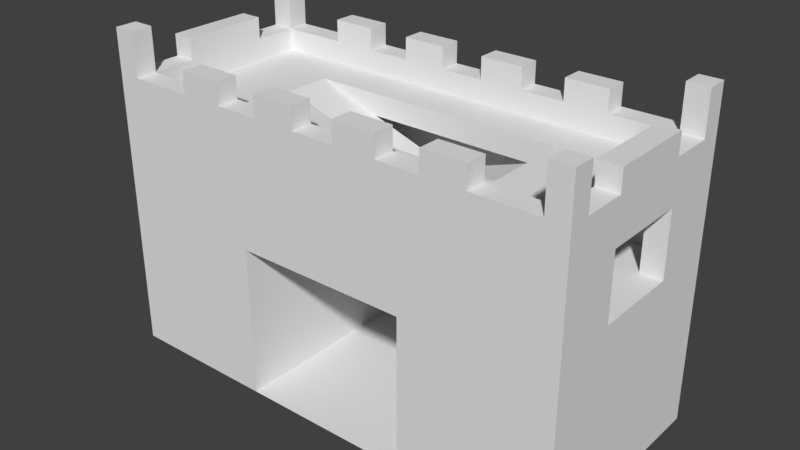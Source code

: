 # Source: gate.blend  (saved by Blender 2.79.0; exported with 4.5.12 LTS)
import bpy
from mathutils import Matrix  # noqa: F401  (used for matrix-valued properties, if any)

bpy.ops.wm.read_factory_settings(use_empty=True)
scene = bpy.context.scene
scene.name = 'Scene'

# ---- collections
col_collection_1 = bpy.data.collections.new('Collection 1'); scene.collection.children.link(col_collection_1)

# ---- world
world_world = bpy.data.worlds.new('World'); scene.world = world_world
world_world.color = (0.05088, 0.05088, 0.05088)
world_world.use_sun_shadow = False
world_world.sun_shadow_jitter_overblur = 0.0
world_world.cycles.sampling_method = 'MANUAL'

# ---- meshes
me_cube_000 = bpy.data.meshes.new('Cube.000')
me_cube_000.from_pydata([(-10.0, 5.0, 0.0), (10.0, 5.0, 0.0), (-10.0, 5.0, 11.0), (10.0, 5.0, 11.0), (-10.0, 4.0, 11.0), (10.0, 4.0, 11.0), (-10.0, 5.0, 13.0), (10.0, 5.0, 13.0), (-10.0, 4.0, 13.0), (10.0, 4.0, 13.0), (-1.0, 5.0, 13.0), (1.0, 5.0, 13.0), (-3.0, 5.0, 13.0), (3.0, 5.0, 13.0), (3.0, 4.0, 14.0), (-1.0, 4.0, 14.0), (3.0, 5.0, 14.0), (-1.0, 4.0, 13.0), (1.0, 4.0, 13.0), (-3.0, 4.0, 13.0), (3.0, 4.0, 13.0), (1.0, 4.0, 14.0), (-1.0, 5.0, 14.0), (1.0, 5.0, 14.0), (-3.0, 4.0, 14.0), (-3.0, 5.0, 14.0), (-10.0, -5.0, 0.0), (10.0, -5.0, 0.0), (-10.0, -5.0, 11.0), (10.0, -5.0, 11.0), (-10.0, -4.0, 11.0), (10.0, -4.0, 11.0), (-10.0, -5.0, 13.0), (10.0, -5.0, 13.0), (-10.0, -4.0, 13.0), (10.0, -4.0, 13.0), (-1.0, -5.0, 13.0), (1.0, -5.0, 13.0), (-3.0, -5.0, 13.0), (3.0, -5.0, 13.0), (3.0, -4.0, 14.0), (-1.0, -4.0, 14.0), (3.0, -5.0, 14.0), (-1.0, -4.0, 13.0), (1.0, -4.0, 13.0), (-3.0, -4.0, 13.0), (3.0, -4.0, 13.0), (1.0, -4.0, 14.0), (-1.0, -5.0, 14.0), (1.0, -5.0, 14.0), (-3.0, -4.0, 14.0), (-3.0, -5.0, 14.0), (-11.0, 5.0, 0.0), (-11.0, 5.0, 11.0), (-11.0, 4.0, 11.0), (-11.0, 5.0, 13.0), (-11.0, 4.0, 13.0), (-11.0, -5.0, 0.0), (-11.0, -5.0, 11.0), (-11.0, -4.0, 11.0), (-11.0, -5.0, 13.0), (-11.0, -4.0, 13.0), (11.0, 5.0, 0.0), (11.0, 5.0, 11.0), (11.0, 4.0, 11.0), (11.0, 5.0, 13.0), (11.0, 4.0, 13.0), (11.0, -5.0, 0.0), (11.0, -5.0, 11.0), (11.0, -4.0, 11.0), (11.0, -5.0, 13.0), (11.0, -4.0, 13.0), (-10.0, 4.0, 15.0), (-10.0, 5.0, 15.0), (10.0, 5.0, 15.0), (10.0, 4.0, 15.0), (-10.0, -4.0, 15.0), (-10.0, -5.0, 15.0), (10.0, -5.0, 15.0), (10.0, -4.0, 15.0), (-11.0, 4.0, 15.0), (-11.0, 5.0, 15.0), (-11.0, -4.0, 15.0), (-11.0, -5.0, 15.0), (11.0, 5.0, 15.0), (11.0, 4.0, 15.0), (11.0, -5.0, 15.0), (11.0, -4.0, 15.0), (-10.0, 2.0, 11.0), (-10.0, -2.0, 11.0), (10.0, 2.0, 11.0), (10.0, -2.0, 11.0), (-6.0, 2.0, 11.0), (6.0, 2.0, 11.0), (6.0, -2.0, 11.0), (-6.0, -2.0, 11.0), (6.0, 0.0, 11.0), (-6.0, 0.0, 11.0), (6.0, 2.0, 8.0), (-10.0, -2.0, 14.0), (-6.0, -2.0, 8.0), (-11.0, -2.0, 14.0), (6.0, -2.0, 8.0), (6.0, 0.0, 8.0), (-6.0, 2.0, 8.0), (-6.0, 0.0, 8.0), (11.0, 2.0, 8.0), (11.0, -2.0, 8.0), (-11.0, -2.0, 8.0), (-11.0, 2.0, 8.0), (10.0, -2.0, 8.0), (10.0, 2.0, 8.0), (-10.0, -2.0, 8.0), (-10.0, 2.0, 8.0), (-11.0, 2.0, 11.0), (-11.0, -2.0, 11.0), (-11.0, 2.0, 13.0), (-11.0, -2.0, 13.0), (-10.0, 2.0, 13.0), (-10.0, -2.0, 13.0), (10.0, 2.0, 13.0), (10.0, -2.0, 13.0), (11.0, 2.0, 13.0), (11.0, -2.0, 13.0), (11.0, 2.0, 11.0), (11.0, -2.0, 11.0), (-11.0, 2.0, 14.0), (-10.0, 2.0, 14.0), (10.0, -2.0, 14.0), (11.0, -2.0, 14.0), (10.0, 2.0, 14.0), (11.0, 2.0, 14.0), (11.0, -5.0, 8.0), (11.0, 5.0, 8.0), (-11.0, 5.0, 8.0), (-11.0, -5.0, 8.0), (-11.0, 4.0, 8.0), (-11.0, -4.0, 8.0), (11.0, -4.0, 8.0), (11.0, 4.0, 8.0), (0.0, 0.0, 10.0), (-11.0, 4.0, 0.0), (-11.0, -4.0, 0.0), (11.0, 4.0, 0.0), (11.0, -4.0, 0.0), (11.0, 2.0, 0.0), (11.0, -2.0, 0.0), (-11.0, 2.0, 0.0), (-11.0, -2.0, 0.0), (4.0, -5.0, 0.0), (-4.0, -5.0, 0.0), (4.0, 5.0, 0.0), (-4.0, 5.0, 0.0), (-10.0, -5.0, 8.0), (10.0, -5.0, 8.0), (-10.0, 5.0, 8.0), (10.0, 5.0, 8.0), (-4.0, -5.0, 8.0), (4.0, -5.0, 8.0), (-4.0, 5.0, 8.0), (4.0, 5.0, 8.0), (-10.0, -4.0, 8.0), (-4.0, -4.0, 8.0), (4.0, -4.0, 8.0), (10.0, -4.0, 8.0), (-10.0, 4.0, 8.0), (-4.0, 4.0, 8.0), (4.0, 4.0, 8.0), (10.0, 4.0, 8.0), (-4.0, 4.0, 11.0), (4.0, 4.0, 11.0), (-4.0, -4.0, 11.0), (4.0, -4.0, 11.0), (-10.0, 4.0, 12.0), (10.0, 4.0, 12.0), (-10.0, -4.0, 12.0), (10.0, -4.0, 12.0), (-10.0, 2.0, 12.0), (-10.0, -2.0, 12.0), (10.0, 2.0, 12.0), (10.0, -2.0, 12.0), (-6.0, 2.0, 12.0), (6.0, 2.0, 12.0), (6.0, -2.0, 12.0), (-6.0, -2.0, 12.0), (6.0, 0.0, 12.0), (-6.0, 0.0, 12.0), (-6.0, 4.0, 12.0), (6.0, 4.0, 12.0), (-6.0, -4.0, 12.0), (6.0, -4.0, 12.0), (6.0, 2.0, 7.0), (6.0, -2.0, 7.0), (-6.0, -2.0, 7.0), (-6.0, 2.0, 7.0), (-11.0, 2.0, 7.0), (-11.0, 4.0, 7.0), (-11.0, -2.0, 7.0), (-11.0, -4.0, 7.0), (11.0, -2.0, 7.0), (11.0, -4.0, 7.0), (11.0, 2.0, 7.0), (11.0, 4.0, 7.0), (10.0, -4.0, 7.0), (10.0, 4.0, 7.0), (-4.0, -5.0, 7.0), (4.0, -5.0, 7.0), (-4.0, 5.0, 7.0), (4.0, 5.0, 7.0), (-10.0, -4.0, 7.0), (-4.0, -4.0, 7.0), (4.0, -4.0, 7.0), (-10.0, 4.0, 7.0), (-4.0, 4.0, 7.0), (4.0, 4.0, 7.0), (0.0, -2.0, 10.0), (0.0, 2.0, 10.0), (-5.0, 5.0, 13.0), (-7.0, 5.0, 13.0), (-5.0, 4.0, 14.0), (-5.0, 4.0, 13.0), (-7.0, 4.0, 13.0), (-5.0, 5.0, 14.0), (-7.0, 4.0, 14.0), (-7.0, 5.0, 14.0), (-5.0, -5.0, 13.0), (-7.0, -5.0, 13.0), (-5.0, -4.0, 14.0), (-5.0, -4.0, 13.0), (-7.0, -4.0, 13.0), (-5.0, -5.0, 14.0), (-7.0, -4.0, 14.0), (-7.0, -5.0, 14.0), (7.0, 5.0, 13.0), (5.0, 5.0, 13.0), (7.0, 4.0, 14.0), (7.0, 4.0, 13.0), (5.0, 4.0, 13.0), (7.0, 5.0, 14.0), (5.0, 4.0, 14.0), (5.0, 5.0, 14.0), (7.0, -5.0, 13.0), (5.0, -5.0, 13.0), (7.0, -4.0, 14.0), (7.0, -4.0, 13.0), (5.0, -4.0, 13.0), (7.0, -5.0, 14.0), (5.0, -4.0, 14.0), (5.0, -5.0, 14.0)], [], [(2, 3, 156, 155), (7, 13, 20, 9), (3, 2, 6, 7), (175, 34, 35, 176), (18, 20, 14, 21), (20, 13, 16, 14), (11, 10, 17, 18), (22, 25, 24, 15), (13, 11, 23, 16), (16, 23, 21, 14), (8, 19, 12, 6), (12, 19, 24, 25), (17, 10, 22, 15), (10, 12, 25, 22), (19, 17, 15, 24), (11, 18, 21, 23), (28, 153, 154, 29), (33, 35, 46, 39), (29, 33, 32, 28), (173, 174, 9, 8), (44, 47, 40, 46), (46, 40, 42, 39), (37, 44, 43, 36), (48, 41, 50, 51), (39, 42, 49, 37), (42, 40, 47, 49), (34, 32, 38, 45), (38, 51, 50, 45), (43, 41, 48, 36), (36, 48, 51, 38), (45, 50, 41, 43), (37, 49, 47, 44), (55, 53, 54, 56), (32, 60, 58, 28), (6, 2, 53, 55), (71, 87, 86, 70), (6, 55, 81, 73), (66, 64, 63, 65), (55, 56, 80, 81), (29, 68, 70, 33), (7, 9, 75, 74), (3, 7, 65, 63), (76, 82, 83, 77), (72, 73, 81, 80), (78, 86, 87, 79), (74, 75, 85, 84), (61, 82, 76, 34), (35, 79, 87, 71), (70, 86, 78, 33), (32, 77, 83, 60), (34, 76, 77, 32), (60, 83, 82, 61), (66, 65, 84, 85), (65, 7, 74, 84), (8, 6, 73, 72), (33, 78, 79, 35), (56, 8, 72, 80), (9, 66, 85, 75), (188, 182, 179, 174), (128, 129, 131, 130), (68, 69, 71, 70), (60, 61, 59, 58), (181, 182, 188, 187), (101, 99, 127, 126), (88, 177, 178, 89), (30, 175, 189, 171), (4, 173, 177, 88), (92, 93, 182, 181), (140, 186, 105), (5, 90, 88, 4), (96, 94, 102, 103), (92, 104, 105, 97), (109, 108, 100, 104), (102, 107, 106, 98), (123, 129, 128, 121), (66, 9, 120, 122), (35, 71, 123, 121), (118, 8, 56, 116), (117, 119, 99, 101), (117, 61, 34, 119), (118, 116, 126, 127), (122, 131, 129, 123), (120, 130, 131, 122), (121, 128, 130, 120), (119, 118, 127, 99), (116, 117, 101, 126), (64, 124, 106, 139), (133, 63, 64, 139), (132, 138, 69, 68), (69, 138, 107, 125), (135, 58, 59, 137), (59, 115, 108, 137), (134, 136, 54, 53), (54, 136, 109, 114), (30, 89, 91, 31), (185, 103, 140), (215, 102, 183), (215, 100, 102), (106, 109, 195, 201), (108, 115, 89, 112), (109, 113, 88, 114), (106, 124, 90, 111), (107, 110, 91, 125), (124, 125, 91, 90), (88, 89, 115, 114), (62, 133, 139, 143), (52, 141, 136, 134), (57, 135, 137, 142), (67, 144, 138, 132), (195, 196, 141, 147), (148, 142, 198, 197), (201, 145, 143, 202), (144, 146, 199, 200), (150, 149, 151, 152), (157, 153, 26, 150), (154, 158, 149, 27), (156, 1, 151, 160), (159, 152, 0, 155), (135, 153, 28, 58), (154, 132, 68, 29), (133, 156, 3, 63), (155, 134, 53, 2), (133, 62, 1, 156), (155, 0, 52, 134), (153, 135, 57, 26), (132, 154, 27, 67), (152, 159, 157, 150), (151, 149, 158, 160), (162, 171, 172, 163), (167, 170, 169, 166), (165, 166, 169, 4), (4, 88, 113, 165), (112, 89, 30, 161), (30, 171, 162, 161), (172, 31, 164, 163), (110, 164, 31, 91), (168, 111, 90, 5), (167, 168, 5, 170), (179, 182, 183, 180), (181, 177, 178, 184), (171, 189, 190, 172), (94, 95, 184, 183), (90, 179, 174, 5), (97, 186, 181, 92), (91, 180, 179, 90), (89, 178, 175, 30), (172, 190, 176, 31), (96, 185, 183, 94), (93, 96, 185, 182), (5, 174, 188, 170), (169, 187, 173, 4), (95, 97, 186, 184), (170, 188, 187, 169), (31, 176, 180, 91), (107, 146, 145, 106), (108, 109, 147, 148), (164, 163, 211, 203), (138, 164, 203, 200), (139, 106, 201, 202), (196, 202, 201, 195), (200, 198, 197, 199), (205, 210, 211, 206), (208, 214, 213, 207), (191, 192, 193, 194), (136, 165, 212, 196), (168, 139, 202, 204), (109, 136, 196, 195), (104, 194, 193, 100), (165, 166, 213, 212), (137, 108, 197, 198), (157, 205, 206, 158), (98, 191, 194, 104), (167, 168, 204, 214), (161, 137, 198, 209), (107, 138, 200, 199), (100, 193, 192, 102), (102, 192, 191, 98), (162, 161, 209, 210), (108, 107, 199, 197), (160, 208, 207, 159), (113, 111, 168, 165), (161, 164, 110, 112), (216, 181, 186, 140), (103, 98, 216, 140), (140, 215, 183, 185), (100, 215, 140, 105), (216, 98, 104), (104, 181, 216), (91, 94, 93, 90), (89, 88, 92, 95), (54, 114, 116, 56), (115, 59, 61, 117), (116, 114, 115, 117), (69, 125, 123, 71), (124, 122, 123, 125), (124, 64, 66, 122), (120, 9, 174, 179), (35, 121, 180, 176), (120, 179, 180, 121), (8, 118, 177, 173), (177, 118, 119, 178), (178, 119, 34, 175), (187, 173, 177, 181), (184, 178, 175, 189), (190, 183, 184, 189), (183, 190, 176, 180), (222, 224, 223, 219), (218, 221, 223, 224), (220, 217, 222, 219), (217, 218, 224, 222), (221, 220, 219, 223), (230, 227, 231, 232), (226, 232, 231, 229), (228, 227, 230, 225), (225, 230, 232, 226), (229, 231, 227, 228), (238, 240, 239, 235), (234, 237, 239, 240), (236, 233, 238, 235), (233, 234, 240, 238), (237, 236, 235, 239), (246, 243, 247, 248), (242, 248, 247, 245), (244, 243, 246, 241), (241, 246, 248, 242), (245, 247, 243, 244)])
_uv = me_cube_000.uv_layers.new(name='UVMap')
_uv.uv.foreach_set('vector', [0.5, 4.768e-07, 10.5, 4.768e-07, 10.5, -1.5, 0.5, -1.5, 0.5, 0.0, -3.0, 0.0, -3.0, -0.5, 0.5, -0.5, 0.5, 4.768e-07, -9.5, 4.768e-07, -9.5, 1.0, 0.5, 1.0, 0.5, 0.5, 0.5, 1.0, 10.5, 1.0, 10.5, 0.5, 0.0, 1.0, 1.0, 1.0, 1.0, 1.5, 0.0, 1.5, 0.5, 1.0, 1.0, 1.0, 1.0, 1.5, 0.5, 1.5, 0.0, 0.0, -1.0, 0.0, -1.0, -0.5, 0.0, -0.5, 0.0, 0.0, -1.0, 0.0, -1.0, -0.5, 0.0, -0.5, 0.0, 1.0, -1.0, 1.0, -1.0, 1.5, 0.0, 1.5, 0.0, 0.0, -1.0, 0.0, -1.0, -0.5, 0.0, -0.5, 0.5, 0.5, 4.0, 0.5, 4.0, 1.0, 0.5, 1.0, 0.0, 1.0, -0.5, 1.0, -0.5, 1.5, 0.0, 1.5, 0.5, 1.0, 1.0, 1.0, 1.0, 1.5, 0.5, 1.5, 0.0, 1.0, -1.0, 1.0, -1.0, 1.5, 0.0, 1.5, 0.0, 1.0, 1.0, 1.0, 1.0, 1.5, 0.0, 1.5, 0.0, 1.0, -0.5, 1.0, -0.5, 1.5, 0.0, 1.5, 0.5, 4.768e-07, 0.5, -1.5, 10.5, -1.5, 10.5, 4.768e-07, 0.5, 1.0, 0.5, 1.5, -3.0, 1.5, -3.0, 1.0, 0.5, 4.768e-07, 0.5, 1.0, -9.5, 1.0, -9.5, 4.768e-07, 0.5, 0.5, 10.5, 0.5, 10.5, 1.0, 0.5, 1.0, 0.0, 1.0, 0.0, 1.5, 1.0, 1.5, 1.0, 1.0, 0.5, 1.0, 0.5, 1.5, -2.384e-06, 1.5, -2.384e-06, 1.0, 0.0, 1.0, 0.0, 1.5, -1.0, 1.5, -1.0, 1.0, 0.0, 1.0, 0.0, 1.5, -1.0, 1.5, -1.0, 1.0, 0.0, 1.0, 0.0, 1.5, -1.0, 1.5, -1.0, 1.0, 0.0, 1.0, 0.0, 1.5, -1.0, 1.5, -1.0, 1.0, 0.5, 0.5, 0.5, -2.384e-06, 4.0, -2.384e-06, 4.0, 0.5, 1.0, 1.0, 1.0, 1.5, 1.5, 1.5, 1.5, 1.0, 0.5, 1.0, 0.5, 1.5, -2.384e-06, 1.5, -2.384e-06, 1.0, 0.0, 1.0, 0.0, 1.5, -1.0, 1.5, -1.0, 1.0, 0.0, 1.0, 0.0, 1.5, 1.0, 1.5, 1.0, 1.0, 1.0, 1.0, 1.0, 1.5, 1.5, 1.5, 1.5, 1.0, 0.0, 1.0, 0.0, 4.768e-07, -0.5, 4.768e-07, -0.5, 1.0, 0.5, 1.0, 0.0, 1.0, 0.0, 4.768e-07, 0.5, 4.768e-07, 0.5, 1.0, 0.5, 4.768e-07, 0.0, 4.768e-07, 0.0, 1.0, 0.5, 1.0, 0.5, 2.0, -2.384e-06, 2.0, -2.384e-06, 1.0, 0.5, 1.0, 0.0, 1.0, 0.0, 2.0, 0.5, 2.0, 0.5, 1.0, 0.5, 4.768e-07, 1.0, 4.768e-07, 1.0, 1.0, 0.0, 1.0, -0.5, 1.0, -0.5, 2.0, 0.0, 2.0, 0.5, 4.768e-07, 1.0, 4.768e-07, 1.0, 1.0, 0.5, 1.0, 0.0, 1.0, -0.5, 1.0, -0.5, 2.0, 0.0, 2.0, 0.5, 4.768e-07, 0.5, 1.0, 1.0, 1.0, 1.0, 4.768e-07, 0.5, 0.5, 0.0, 0.5, 0.0, -2.384e-06, 0.5, -2.384e-06, 0.5, 0.5, 0.5, 1.0, 0.0, 1.0, 0.0, 0.5, 0.5, 1.0, 1.0, 1.0, 1.0, 1.5, 0.5, 1.5, 0.5, 0.0, 0.5, -0.5, 1.0, -0.5, 1.0, 0.0, 0.0, 1.0, 0.0, 2.0, 0.5, 2.0, 0.5, 1.0, 0.5, 1.0, 0.5, 2.0, 1.0, 2.0, 1.0, 1.0, 0.0, 1.0, 0.0, 2.0, -0.5, 2.0, -0.5, 1.0, 0.5, 1.0, 0.5, 2.0, 0.0, 2.0, 0.0, 1.0, 0.5, 1.0, 0.5, 2.0, -2.384e-06, 2.0, -2.384e-06, 1.0, 1.0, 1.0, 1.0, 2.0, 1.5, 2.0, 1.5, 1.0, 0.5, 1.0, 1.0, 1.0, 1.0, 2.0, 0.5, 2.0, 0.0, 1.0, -0.5, 1.0, -0.5, 2.0, 0.0, 2.0, 0.5, 1.0, 1.0, 1.0, 1.0, 2.0, 0.5, 2.0, 1.0, 1.0, 1.0, 2.0, 1.5, 2.0, 1.5, 1.0, 0.0, 1.0, 0.5, 1.0, 0.5, 2.0, 0.0, 2.0, 0.5, 1.0, 1.0, 1.0, 1.0, 2.0, 0.5, 2.0, 0.5, 0.5, 0.5, -0.5, 2.5, -0.5, 2.5, 0.5, 0.5, 0.5, 1.0, 0.5, 1.0, 2.5, 0.5, 2.5, 1.0, 4.768e-07, 1.5, 4.768e-07, 1.5, 1.0, 1.0, 1.0, 1.0, 1.0, 1.5, 1.0, 1.5, 4.768e-07, 1.0, 4.768e-07, 0.5, 0.5, 6.5, 0.5, 6.5, 1.5, 0.5, 1.5, 0.0, 0.5, 0.5, 0.5, 0.5, 2.5, 0.0, 2.5, 0.5, 4.768e-07, 0.5, 0.5, -1.5, 0.5, -1.5, 4.768e-07, 0.5, 4.768e-07, 0.5, 0.5, 2.5, 0.5, 3.5, 4.768e-07, 0.5, 4.768e-07, 0.5, 0.5, -0.5, 0.5, -0.5, 4.768e-07, 0.5, 4.768e-07, 6.5, 4.768e-07, 6.5, 0.5, 0.5, 0.5, 0.5, 0.5, -2.5, 1.5, -2.5, -0.5, 0.5, 0.5, 0.5, -0.5, -9.5, -0.5, -9.5, 0.5, 0.5, 4.768e-07, -0.5, 4.768e-07, -0.5, -1.5, 0.5, -1.5, 0.5, 4.768e-07, 0.5, -1.5, -0.5, -1.5, -0.5, 4.768e-07, 0.0, 0.5, 0.0, -1.5, 2.5, -1.5, 2.5, 0.5, 0.5, 0.5, 3.0, 0.5, 3.0, 2.5, 0.5, 2.5, 0.0, 1.0, 0.0, 1.5, -0.5, 1.5, -0.5, 1.0, 0.0, 0.5, -0.5, 0.5, -0.5, -0.5, 0.0, -0.5, 0.5, 0.5, 1.0, 0.5, 1.0, 1.5, 0.5, 1.5, 0.5, 0.5, 0.5, 1.5, 0.0, 1.5, 0.0, 0.5, 0.0, 1.0, 0.5, 1.0, 0.5, 1.5, 0.0, 1.5, 0.0, 0.5, 0.0, -0.5, 0.5, -0.5, 0.5, 0.5, 0.5, 1.0, 0.0, 1.0, 0.0, 1.5, 0.5, 1.5, 0.5, 1.0, 0.5, 1.5, -1.5, 1.5, -1.5, 1.0, 0.5, 1.0, 0.5, 1.5, 1.0, 1.5, 1.0, 1.0, 0.5, 1.0, 0.5, 1.5, 2.5, 1.5, 2.5, 1.0, 0.5, 1.0, 2.5, 1.0, 2.5, 1.5, 0.5, 1.5, 0.5, 1.0, -1.5, 1.0, -1.5, 1.5, 0.5, 1.5, 0.5, 4.768e-07, -0.5, 4.768e-07, -0.5, -1.5, 0.5, -1.5, 0.0, 0.5, 0.0, 2.0, -0.5, 2.0, -0.5, 0.5, 1.0, 0.5, 1.5, 0.5, 1.5, 2.0, 1.0, 2.0, 0.5, 4.768e-07, 0.5, -1.5, 1.5, -1.5, 1.5, 4.768e-07, 1.0, 0.5, 1.0, 2.0, 1.5, 2.0, 1.5, 0.5, 0.5, 4.768e-07, 1.5, 4.768e-07, 1.5, -1.5, 0.5, -1.5, 0.0, 0.5, -0.5, 0.5, -0.5, 2.0, 0.0, 2.0, 0.5, 4.768e-07, 0.5, -1.5, -0.5, -1.5, -0.5, 4.768e-07, 0.5, 0.5, 0.5, 1.5, 10.5, 1.5, 10.5, 0.5, 0.5, 0.5, 0.5, -1.5, -2.5, -0.5, 0.5, 0.5, 3.5, -0.5, 3.5, 1.5, 0.5, 0.5, -2.5, -0.5, 3.5, -0.5, 0.0, 0.5, -11.0, 0.5, -11.0, 4.768e-07, 0.0, 0.0, 0.0, 0.5, 0.0, 2.0, 0.5, 2.0, 0.5, 0.5, 0.0, 0.5, 0.5, 0.5, 0.5, 2.0, 0.0, 2.0, 0.0, 0.5, 0.0, 2.0, -0.5, 2.0, -0.5, 0.5, 0.0, 0.5, -0.5, 0.5, -0.5, 2.0, 0.0, 2.0, 0.0, 0.5, 0.0, -1.5, -0.5, -1.5, -0.5, 0.5, 0.5, 0.5, 0.5, -1.5, 0.0, -1.5, 0.0, 0.5, 0.0, 0.5, 0.0, 4.5, -0.5, 4.5, -0.5, 0.5, 0.0, 0.5, -0.5, 0.5, -0.5, 4.5, 0.0, 4.5, 1.0, 0.5, 1.0, 4.5, 1.5, 4.5, 1.5, 0.5, 1.0, 0.5, 1.5, 0.5, 1.5, 4.5, 1.0, 4.5, 0.5, 4.768e-07, 1.5, 4.768e-07, 1.5, -3.5, 0.5, -3.5, 0.5, 0.5, -0.5, 0.5, -0.5, 4.0, 0.5, 4.0, 0.5, 0.0, 0.5, -3.5, 1.5, -3.5, 1.5, 0.0, 0.5, 0.5, 1.5, 0.5, 1.5, 4.0, 0.5, 4.0, 0.5, 1.0, 4.5, 1.0, 4.5, 6.0, 0.5, 6.0, 0.5, 0.5, -2.5, 0.5, -2.5, -3.5, 0.5, -3.5, 0.5, 0.5, -2.5, 0.5, -2.5, -3.5, 0.5, -3.5, 0.5, 0.5, 0.5, -3.5, -2.5, -3.5, -2.5, 0.5, 0.5, 0.5, 0.5, -3.5, -2.5, -3.5, -2.5, 0.5, 0.0, 0.5, 0.5, 0.5, 0.5, 2.0, 0.0, 2.0, 0.5, 0.5, 1.0, 0.5, 1.0, 2.0, 0.5, 2.0, 0.0, 0.5, -0.5, 0.5, -0.5, 2.0, 0.0, 2.0, 0.5, 0.5, 0.0, 0.5, 0.0, 2.0, 0.5, 2.0, 0.0, 0.5, 0.0, -3.5, -0.5, -3.5, -0.5, 0.5, 0.5, 0.5, 0.5, -3.5, 0.0, -3.5, 0.0, 0.5, 0.5, 0.5, 0.0, 0.5, 0.0, -3.5, 0.5, -3.5, 0.0, 0.5, -0.5, 0.5, -0.5, -3.5, 0.0, -3.5, 0.0, 0.5, 0.0, 4.5, -5.0, 4.5, -5.0, 0.5, 0.0, 0.5, -5.0, 0.5, -5.0, 4.5, 0.0, 4.5, 0.5, 0.5, 0.5, 2.0, 4.5, 2.0, 4.5, 0.5, 0.5, 0.5, 0.5, 2.0, -3.5, 2.0, -3.5, 0.5, 0.5, 0.5, 3.5, 0.5, 3.5, 2.0, 0.5, 2.0, 0.5, 4.768e-07, -0.5, 4.768e-07, -0.5, -1.5, 0.5, -1.5, 0.5, 0.5, 0.5, 2.0, -0.5, 2.0, -0.5, 0.5, 0.5, 4.768e-07, 3.5, 4.768e-07, 3.5, -1.5, 0.5, -1.5, 0.5, 4.768e-07, 3.5, 4.768e-07, 3.5, -1.5, 0.5, -1.5, 0.5, 0.5, -0.5, 0.5, -0.5, 2.0, 0.5, 2.0, 0.5, 0.5, -0.5, 0.5, -0.5, 2.0, 0.5, 2.0, 0.5, 0.5, 3.5, 0.5, 3.5, 2.0, 0.5, 2.0, 0.5, 0.5, -1.5, 0.5, -1.5, -1.5, 0.5, -1.5, 0.5, 0.5, -1.5, 0.5, -1.5, -1.5, 0.5, -1.5, 0.5, 4.768e-07, -0.5, 0.5, 5.5, 0.5, 4.5, 4.768e-07, 0.5, 4.768e-07, -5.5, 4.768e-07, -5.5, 0.5, 0.5, 0.5, 0.5, 4.768e-07, 0.5, 0.5, 1.5, 0.5, 1.5, 4.768e-07, 0.5, 4.768e-07, 0.5, 0.5, 1.5, 0.5, 1.5, 4.768e-07, 0.5, 4.768e-07, 0.5, 0.5, 2.5, 0.5, 2.5, 4.768e-07, 0.5, 4.768e-07, 0.5, 0.5, -0.5, 0.5, -0.5, 4.768e-07, 0.5, 4.768e-07, 1.5, 0.5, 3.5, 0.5, 3.5, 4.768e-07, 0.5, 4.768e-07, 0.5, 0.5, -0.5, 0.5, -0.5, 4.768e-07, 0.5, 4.768e-07, -0.5, 4.768e-07, -0.5, 0.5, 0.5, 0.5, 0.5, 4.768e-07, 0.5, 0.5, -1.5, 0.5, -2.5, 4.768e-07, 0.5, 4.768e-07, -0.5, 0.5, -2.5, 0.5, -2.5, 4.768e-07, 0.5, 4.768e-07, 1.5, 4.768e-07, 1.5, 0.5, 0.5, 0.5, 0.5, 4.768e-07, 1.5, 0.5, -4.5, 0.5, -3.5, 4.768e-07, 0.5, 4.768e-07, 0.5, 0.5, 1.5, 0.5, 1.5, 4.768e-07, 0.5, 0.5, 0.5, -3.5, 2.5, -3.5, 2.5, 0.5, 0.5, 0.5, 2.5, 0.5, 2.5, -3.5, 0.5, -3.5, 0.5, 0.5, -2.5, 0.5, -2.5, 4.768e-07, 0.5, 4.768e-07, 0.0, 0.5, -0.5, 0.5, -0.5, 4.768e-07, 0.0, 4.768e-07, 0.5, 0.5, -0.5, 0.5, -0.5, 0.0, 0.5, 0.0, 0.0, 0.5, 11.0, 0.5, 11.0, -0.5, 0.0, -0.5, 0.0, 0.5, -11.0, 0.5, -11.0, 1.5, 0.0, 1.5, 0.5, 1.0, 0.5, 1.5, 4.5, 1.5, 4.5, 1.0, 0.5, 0.0, 0.5, -0.5, -3.5, -0.5, -3.5, 0.0, 0.5, 0.5, 0.5, -1.5, -5.5, -1.5, -5.5, 0.5, 0.0, 0.5, 0.5, 0.5, 0.5, 4.768e-07, 0.0, 4.768e-07, 0.5, 0.5, 1.0, 0.5, 1.0, 0.0, 0.5, 0.0, 0.5, 0.5, 1.5, 0.5, 1.5, 4.768e-07, 0.5, 4.768e-07, 0.5, 0.5, 0.5, 4.768e-07, -1.5, 4.768e-07, -1.5, 0.5, 0.5, 0.5, 3.5, 0.5, 3.5, 4.768e-07, 0.5, 4.768e-07, 0.5, 0.5, 1.5, 0.5, 1.5, 4.768e-07, 0.5, 4.768e-07, 0.5, 0.5, 0.5, 0.0, 4.5, 0.0, 4.5, 0.5, 0.5, 0.5, 0.5, 0.0, -5.5, 4.768e-07, -5.5, 0.5, 0.5, 0.5, 3.5, 0.5, 3.5, 0.0, 0.5, 0.0, 0.5, 0.5, 0.0, 0.5, 0.0, 4.768e-07, 0.5, 4.768e-07, 0.5, 0.5, -0.5, 0.5, -0.5, 4.768e-07, 0.5, 4.768e-07, 0.5, 0.5, 0.5, 4.768e-07, 6.5, 4.768e-07, 6.5, 0.5, 0.5, 0.5, 0.5, 4.768e-07, 2.5, 0.0, 2.5, 0.5, 0.5, 0.5, -2.5, 0.5, -2.5, 4.768e-07, 0.5, 4.768e-07, 0.0, 0.5, 11.0, 0.5, 11.0, 4.768e-07, 0.0, 4.768e-07, 0.5, 0.5, 0.5, 0.0, -3.5, 0.0, -3.5, 0.5, 0.5, 0.5, 10.5, 0.5, 10.5, 1.5, 0.5, 1.5, 0.5, 0.5, 10.5, 0.5, 10.5, 1.5, 0.5, 1.5, 0.5, 0.5, -2.5, 0.5, -2.5, -0.5, 0.5, -0.5, 0.5, 0.5, 0.5, 1.5, -2.5, 1.5, -2.5, 0.5, 0.5, 0.5, 0.5, -0.5, 3.5, -0.5, 3.5, 0.5, 0.5, 0.5, 3.5, 0.5, 3.5, 1.5, 0.5, 1.5, 0.5, 0.5, 3.5, -0.5, -2.5, -0.5, 0.5, 0.5, 0.5, 2.5, 3.5, 1.5, 0.5, 0.5, -1.5, 0.5, -1.5, 2.5, 0.5, 2.5, 0.5, 0.5, 0.5, 2.5, 2.5, 2.5, 2.5, 0.5, 0.5, 4.768e-07, -0.5, 4.768e-07, -0.5, 1.0, 0.5, 1.0, 0.5, 4.768e-07, -0.5, 4.768e-07, -0.5, 1.0, 0.5, 1.0, 0.5, 1.0, 0.5, 4.768e-07, -1.5, 4.768e-07, -1.5, 1.0, 0.5, 4.768e-07, 1.5, 4.768e-07, 1.5, 1.0, 0.5, 1.0, 0.5, 4.768e-07, 0.5, 1.0, -1.5, 1.0, -1.5, 4.768e-07, 0.5, 4.768e-07, 1.5, 4.768e-07, 1.5, 1.0, 0.5, 1.0, 0.5, 1.0, 1.5, 1.0, 1.5, 0.5, 0.5, 0.5, 0.5, 1.0, 1.5, 1.0, 1.5, 0.5, 0.5, 0.5, 0.5, 1.0, 0.5, 0.5, -1.5, 0.5, -1.5, 1.0, 0.5, 1.0, -0.5, 1.0, -0.5, 0.5, 0.5, 0.5, 0.5, 0.5, 0.5, 1.0, -1.5, 1.0, -1.5, 0.5, 0.5, 0.5, 0.5, 1.0, -0.5, 1.0, -0.5, 0.5, 0.5, 0.5, -1.5, 0.5, -1.5, -0.5, 0.5, -0.5, 0.5, 0.5, -1.5, 0.5, -1.5, -0.5, 0.5, -0.5, 0.5, 0.5, 0.5, 1.5, -5.5, 1.5, -5.5, 0.5, 0.5, 0.5, 0.5, -0.5, 2.5, -0.5, 2.5, 0.5, 0.0, 0.0, -1.0, 0.0, -1.0, -0.5, 0.0, -0.5, 0.0, 1.0, -0.5, 1.0, -0.5, 1.5, 0.0, 1.5, 0.5, 1.0, 1.0, 1.0, 1.0, 1.5, 0.5, 1.5, 0.0, 1.0, -1.0, 1.0, -1.0, 1.5, 0.0, 1.5, 0.0, 1.0, 1.0, 1.0, 1.0, 1.5, 0.0, 1.5, 0.0, 1.0, 0.0, 1.5, -1.0, 1.5, -1.0, 1.0, 1.0, 1.0, 1.0, 1.5, 1.5, 1.5, 1.5, 1.0, 0.5, 1.0, 0.5, 1.5, -2.384e-06, 1.5, -2.384e-06, 1.0, 0.0, 1.0, 0.0, 1.5, -1.0, 1.5, -1.0, 1.0, 0.0, 1.0, 0.0, 1.5, 1.0, 1.5, 1.0, 1.0, 0.0, 0.0, -1.0, 0.0, -1.0, -0.5, 0.0, -0.5, 0.0, 1.0, -0.5, 1.0, -0.5, 1.5, 0.0, 1.5, 0.5, 1.0, 1.0, 1.0, 1.0, 1.5, 0.5, 1.5, 0.0, 1.0, -1.0, 1.0, -1.0, 1.5, 0.0, 1.5, 0.0, 1.0, 1.0, 1.0, 1.0, 1.5, 0.0, 1.5, 0.0, 1.0, 0.0, 1.5, -1.0, 1.5, -1.0, 1.0, 1.0, 1.0, 1.0, 1.5, 1.5, 1.5, 1.5, 1.0, 0.5, 1.0, 0.5, 1.5, -2.384e-06, 1.5, -2.384e-06, 1.0, 0.0, 1.0, 0.0, 1.5, -1.0, 1.5, -1.0, 1.0, 0.0, 1.0, 0.0, 1.5, 1.0, 1.5, 1.0, 1.0])
me_cube_000.use_remesh_preserve_volume = False
me_cube_000.use_remesh_preserve_attributes = False
me_cube_000.use_mirror_vertex_groups = False
me_cube_000.update()

# ---- objects
ob_cube_001 = bpy.data.objects.new('Cube.001', me_cube_000)

# ---- transforms, parenting, visibility, modifiers, constraints
ob_cube_001.location = (0.0, 0.0, 0.0)
ob_cube_001.lineart.crease_threshold = 0.0

# ---- collection membership
col_collection_1.objects.link(ob_cube_001)

# ---- scene / render settings (as saved in the file)
scene.frame_start = 1; scene.frame_end = 250; scene.frame_set(1)
scene.render.engine = 'BLENDER_EEVEE_NEXT'
scene.render.resolution_percentage = 50
scene.render.dither_intensity = 0.0
scene.cycles.use_denoising = False
scene.cycles.samples = 128
scene.cycles.sampling_pattern = 'TABULATED_SOBOL'
scene.cycles.use_adaptive_sampling = False
scene.cycles.use_light_tree = False
scene.cycles.blur_glossy = 0.0
scene.cycles.sample_clamp_indirect = 0.0
scene.view_settings.view_transform = 'Standard'
bpy.context.view_layer.update()

# ---- added for rendering (the .blend has no active camera and no usable light): camera, sun
cam_auto = bpy.data.cameras.new('AutoCamera')
cam_auto.lens = 50.0
cam_auto.sensor_width = 36.0
cam_auto.clip_end = 1000.0
ob_auto_camera = bpy.data.objects.new('AutoCamera', cam_auto)
scene.collection.objects.link(ob_auto_camera)
ob_auto_camera.location = (26.3161, -31.5793, 28.5529)
ob_auto_camera.rotation_euler = (1.09748, -7.21219e-08, 0.694738)
scene.camera = ob_auto_camera
light_auto_sun = bpy.data.lights.new('AutoSun', 'SUN')
light_auto_sun.energy = 3.0
light_auto_sun.angle = 0.0523599
ob_auto_sun = bpy.data.objects.new('AutoSun', light_auto_sun)
scene.collection.objects.link(ob_auto_sun)
ob_auto_sun.rotation_euler = (0.872665, 0.174533, 0.523599)
bpy.context.view_layer.update()
